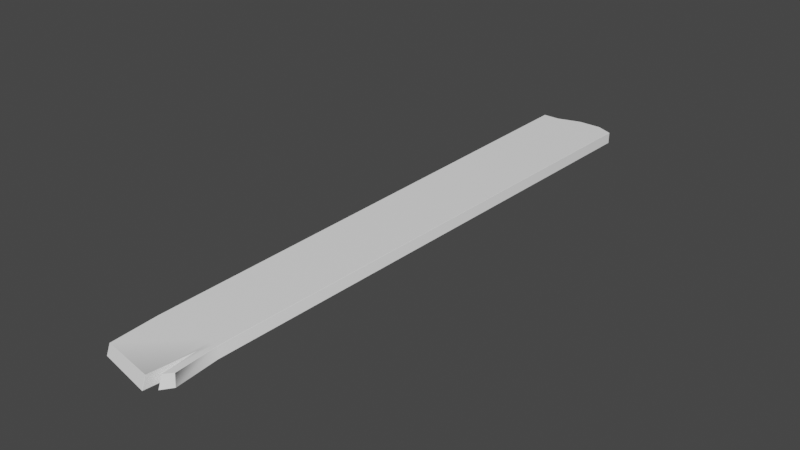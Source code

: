 # Source: wood0.blend  (saved by Blender 3.6.11; exported with 4.5.12 LTS)
import bpy
from mathutils import Matrix  # noqa: F401  (used for matrix-valued properties, if any)

bpy.ops.wm.read_factory_settings(use_empty=True)
scene = bpy.context.scene
scene.name = 'Scene'

# ---- collections
col_collection = bpy.data.collections.new('Collection'); scene.collection.children.link(col_collection)

# ---- materials (node trees are filled in below, after node groups)
mat_planks_shd = bpy.data.materials.new('Planks_SHD')
mat_planks_shd.use_transparent_shadow = False
mat_planks_shd.diffuse_color = (1.0, 1.0, 1.0, 1.0)
mat_planks_shd.roughness = 0.5528

# ---- material node trees
mat_planks_shd.use_nodes = True; mat_planks_shd.node_tree.nodes.clear()
_N = mat_planks_shd.node_tree.nodes; _L = mat_planks_shd.node_tree.links
n0 = _N.new('ShaderNodeBsdfPrincipled'); n0.name = 'Principled BSDF'; n0.location = (10, 300)
n0.distribution = 'GGX'
n0.subsurface_method = 'RANDOM_WALK_SKIN'
n0.inputs[0].default_value = (1.0, 1.0, 1.0, 1.0)
n0.inputs[2].default_value = 0.5528
n0.inputs[3].default_value = 1.45
n0.inputs[27].default_value = (0.0, 0.0, 0.0, 1.0)
n0.inputs[28].default_value = 1.0
n1 = _N.new('ShaderNodeOutputMaterial'); n1.name = 'Material Output'; n1.location = (300, 300)
n2 = _N.new('ShaderNodeNormalMap'); n2.name = 'Normal Map'; n2.location = (-300, -300)
n2.label = 'Normal/Map'
_L.new(n0.outputs[0], n1.inputs[0])
_L.new(n2.outputs[0], n0.inputs[5])
n1.is_active_output = True

# ---- world
world_world = bpy.data.worlds.new('World'); scene.world = world_world
world_world.use_nodes = True; world_world.node_tree.nodes.clear()
_N = world_world.node_tree.nodes; _L = world_world.node_tree.links
n0 = _N.new('ShaderNodeOutputWorld'); n0.name = 'World Output'; n0.location = (300, 300)
n1 = _N.new('ShaderNodeBackground'); n1.name = 'Background'; n1.location = (10, 300)
n1.inputs[0].default_value = (0.05088, 0.05088, 0.05088, 1.0)
_L.new(n1.outputs[0], n0.inputs[0])
n0.is_active_output = True
world_world.color = (0.05088, 0.05088, 0.05088)
world_world.use_sun_shadow = False
world_world.sun_shadow_jitter_overblur = 0.0

# ---- meshes
me_mesh_001 = bpy.data.meshes.new('Mesh.001')
me_mesh_001.from_pydata([(0.2741, 0.1179, 4.824), (0.4122, 0.1179, 4.824), (0.519, 0.1179, 4.824), (0.519, -0.1179, 4.824), (0.4122, -0.1179, 4.824), (0.2741, -0.1179, 4.824), (-0.7726, -0.1179, 5.841), (-0.7724, -0.116, 5.842), (-0.774, -0.116, 5.841), (-0.7196, 0.1179, 5.799), (-0.7215, 0.1164, 5.799), (-0.7199, 0.1164, 5.801), (0.668, -0.1161, 5.712), (0.6674, -0.116, 5.714), (0.6666, -0.1179, 5.713), (0.6477, 0.1163, 5.683), (0.6484, 0.1162, 5.681), (0.6468, 0.1179, 5.681), (-0.7781, 0.1179, 4.824), (-0.7798, 0.1162, 4.824), (0.589, 0.1179, 4.824), (0.5907, 0.1162, 4.824), (-0.8267, 0.1179, -6.25), (-0.8267, 0.1162, -6.252), (-0.8284, 0.1162, -6.25), (-0.8267, -0.1179, -6.25), (-0.8284, -0.1162, -6.25), (-0.8267, -0.1162, -6.252), (0.8284, 0.1162, -6.251), (0.8271, 0.1162, -6.253), (0.8267, 0.1179, -6.251), (0.8271, -0.1162, -6.253), (0.8284, -0.1162, -6.251), (0.8267, -0.1179, -6.251), (-0.7781, -0.1179, 4.824), (-0.7798, -0.1162, 4.824), (0.5907, -0.1162, 4.824), (0.589, -0.1179, 4.824), (0.3563, -0.1179, 6.074), (0.3579, -0.1161, 6.074), (0.3561, -0.116, 6.076), (0.356, 0.1165, 5.991), (0.3579, 0.1163, 5.99), (0.3562, 0.1179, 5.989), (0.5241, -0.1162, 5.913), (0.5219, -0.1163, 5.912), (0.5236, -0.1179, 5.911), (0.5237, 0.1179, 5.826), (0.522, 0.1163, 5.828), (0.5241, 0.1165, 5.829), (0.4584, -0.1155, 5.252), (0.4562, -0.1158, 5.251), (0.4566, -0.1179, 5.235), (0.4895, -0.1179, -6.396), (0.4898, -0.1162, -6.398), (0.007489, -0.1162, -6.398), (0.007753, -0.1179, -6.396), (-0.4749, -0.1162, -6.252), (-0.4746, -0.1179, -6.25), (0.4898, 0.1162, -6.398), (0.4895, 0.1179, -6.396), (0.007489, 0.1162, -6.398), (0.007738, 0.1179, -6.396), (-0.4746, 0.1179, -6.25), (-0.4749, 0.1162, -6.252), (0.4547, 0.1179, 5.09), (0.4563, 0.1168, 5.117), (0.4583, 0.1159, 5.118)], [], [(6, 8, 35, 34), (7, 6, 38, 40), (8, 7, 11, 10), (9, 11, 41, 43), (10, 9, 18, 19), (12, 14, 37, 36), (13, 12, 16, 15), (14, 13, 44, 46), (15, 17, 47, 49), (17, 16, 21, 20), (19, 18, 22, 24), (20, 21, 28, 30), (23, 22, 63, 64), (24, 23, 27, 26), (25, 27, 57, 58), (26, 25, 34, 35), (29, 28, 32, 31), (30, 29, 59, 60), (31, 33, 53, 54), (33, 32, 36, 37), (39, 38, 52, 51), (40, 39, 42, 41), (43, 42, 66, 65), (45, 44, 49, 48), (46, 45, 50, 52), (48, 47, 65, 67), (51, 50, 67, 66), (54, 53, 56, 55), (55, 56, 58, 57), (60, 59, 61, 62), (62, 61, 64, 63), (21, 36, 32, 28), (26, 35, 19, 24), (3, 4, 56, 53), (4, 5, 58, 56), (49, 44, 13, 15), (60, 2, 20, 30), (54, 59, 29, 31), (37, 3, 53, 33), (25, 58, 5, 34), (23, 64, 57, 27), (18, 0, 63, 22), (7, 40, 41, 11), (54, 55, 61, 59), (55, 57, 64, 61), (60, 62, 1, 2), (62, 63, 0, 1), (9, 43, 0, 18), (1, 0, 43, 65), (2, 1, 65, 47), (20, 2, 47, 17), (12, 36, 21, 16), (46, 3, 37, 14), (46, 52, 4, 3), (52, 38, 5, 4), (34, 5, 38, 6), (19, 35, 8, 10), (39, 51, 66, 42), (48, 67, 50, 45), (6, 7, 8), (9, 10, 11), (12, 13, 14), (15, 16, 17), (22, 23, 24), (25, 26, 27), (28, 29, 30), (31, 32, 33), (38, 39, 40), (41, 42, 43), (44, 45, 46), (47, 48, 49), (50, 51, 52), (65, 66, 67)])
me_mesh_001.polygons.foreach_set('use_smooth', [True] * 73)
_k = set([(6, 7), (6, 8), (6, 34), (6, 38), (7, 8), (7, 11), (7, 40), (8, 10), (8, 35), (9, 18), (9, 43), (10, 19), (11, 41), (12, 13), (12, 36), (13, 44), (14, 37), (14, 46), (15, 16), (15, 49), (16, 21), (17, 20), (17, 47), (18, 22), (19, 24), (20, 30), (21, 28), (22, 23), (22, 24), (22, 63), (23, 24), (23, 27), (23, 64), (24, 26), (25, 26), (25, 27), (25, 34), (25, 58), (26, 27), (26, 35), (27, 57), (28, 29), (28, 32), (29, 31), (29, 59), (30, 60), (31, 32), (31, 54), (32, 36), (33, 37), (33, 53), (38, 39), (38, 40), (38, 52), (39, 40), (39, 42), (39, 51), (40, 41), (41, 43), (42, 43), (42, 66), (44, 45), (44, 46), (44, 49), (45, 46), (45, 48), (46, 52), (47, 48), (47, 49), (47, 65), (48, 49), (50, 51), (50, 52), (50, 67), (51, 52), (51, 66), (53, 56), (54, 55), (55, 57), (56, 58), (59, 61), (60, 62), (61, 64), (62, 63), (65, 67), (66, 67)])
me_mesh_001.attributes.new('sharp_edge', 'BOOLEAN', 'EDGE').data.foreach_set('value', [ (min(e.vertices), max(e.vertices)) in _k for e in me_mesh_001.edges])
_uv = me_mesh_001.uv_layers.new(name='map1')
_uv.uv.foreach_set('vector', [0.8296, 0.4321, 0.8296, 0.4322, 0.7616, 0.4321, 0.7616, 0.432, 0.778, 0.9753, 0.778, 0.9751, 0.8554, 0.9751, 0.8554, 0.9753, 0.7779, 0.9753, 0.778, 0.9753, 0.781, 0.9919, 0.7809, 0.9919, 0.781, 0.992, 0.781, 0.9919, 0.8572, 0.9919, 0.8572, 0.992, 0.8268, 0.2346, 0.8268, 0.2348, 0.7616, 0.232, 0.7616, 0.2318, 0.821, 0.3381, 0.821, 0.3383, 0.7616, 0.3401, 0.7616, 0.3398, 0.9656, 0.9753, 0.9657, 0.9753, 0.9635, 0.9919, 0.9634, 0.9919, 0.9656, 0.9751, 0.9656, 0.9753, 0.9517, 0.9753, 0.9516, 0.9751, 0.9634, 0.9919, 0.9633, 0.992, 0.9491, 0.992, 0.9492, 0.9919, 0.8189, 0.3234, 0.8189, 0.3236, 0.7616, 0.3241, 0.7616, 0.3239, 0.7616, 0.2318, 0.7616, 0.232, 0.02026, 0.2154, 0.02026, 0.2152, 0.7616, 0.3239, 0.7616, 0.3241, 0.0202, 0.3259, 0.02018, 0.3257, 0.844, 0.9546, 0.844, 0.9545, 0.8676, 0.9545, 0.8676, 0.9546, 0.02026, 0.2152, 0.02018, 0.2152, 0.02018, 0.1996, 0.02026, 0.1996, 0.02026, 0.4519, 0.02015, 0.4519, 0.02015, 0.4284, 0.02026, 0.4283, 0.02026, 0.1996, 0.02029, 0.1995, 0.7616, 0.2161, 0.7616, 0.2162, 0.02017, 0.3259, 0.0202, 0.3259, 0.0202, 0.3413, 0.02017, 0.3414, 0.02018, 0.3257, 0.02007, 0.3257, 0.01038, 0.3031, 0.0105, 0.303, 0.9581, 0.9702, 0.9581, 0.9703, 0.9336, 0.9703, 0.9336, 0.9702, 0.02018, 0.3416, 0.0202, 0.3413, 0.7616, 0.3398, 0.7616, 0.3401, 0.8556, 0.9753, 0.8555, 0.9751, 0.9083, 0.9751, 0.9077, 0.9753, 0.8554, 0.9753, 0.8556, 0.9753, 0.8574, 0.9919, 0.8572, 0.9919, 0.8573, 0.992, 0.8574, 0.9919, 0.9087, 0.992, 0.9093, 0.992, 0.9513, 0.9752, 0.9517, 0.9753, 0.9492, 0.9919, 0.9488, 0.9919, 0.9515, 0.9751, 0.9513, 0.9752, 0.9089, 0.9753, 0.9083, 0.9751, 0.9488, 0.9919, 0.9489, 0.992, 0.9093, 0.992, 0.9098, 0.9919, 0.9077, 0.9753, 0.9089, 0.9753, 0.9098, 0.9919, 0.9087, 0.992, 0.01038, 0.3642, 0.0105, 0.3642, 0.0105, 0.3964, 0.01038, 0.3964, 0.01038, 0.3964, 0.0105, 0.3964, 0.02026, 0.4283, 0.02015, 0.4284, 0.9335, 0.9545, 0.9336, 0.9546, 0.9013, 0.9546, 0.9013, 0.9545, 0.9013, 0.9545, 0.9013, 0.9546, 0.8676, 0.9546, 0.8676, 0.9545, 0.7616, 0.3241, 0.7616, 0.3398, 0.0202, 0.3413, 0.0202, 0.3259, 0.02026, 0.1996, 0.7616, 0.2162, 0.7616, 0.2318, 0.02026, 0.2152, 0.7616, 0.3448, 0.7616, 0.352, 0.0105, 0.3964, 0.0105, 0.3642, 0.7616, 0.352, 0.7616, 0.3613, 0.02026, 0.4283, 0.0105, 0.3964, 0.9492, 0.9919, 0.9517, 0.9753, 0.9656, 0.9753, 0.9634, 0.9919, 0.0105, 0.303, 0.7616, 0.3192, 0.7616, 0.3239, 0.02018, 0.3257, 0.9336, 0.9702, 0.9336, 0.9546, 0.9581, 0.9546, 0.9581, 0.9702, 0.7616, 0.3401, 0.7616, 0.3448, 0.0105, 0.3642, 0.02018, 0.3416, 0.02026, 0.4519, 0.02026, 0.4283, 0.7616, 0.3613, 0.7616, 0.432, 0.844, 0.9546, 0.8676, 0.9546, 0.8676, 0.9702, 0.844, 0.9702, 0.7616, 0.232, 0.7616, 0.3026, 0.02026, 0.2389, 0.02026, 0.2154, 0.778, 0.9753, 0.8554, 0.9753, 0.8572, 0.9919, 0.781, 0.9919, 0.9336, 0.9702, 0.9013, 0.9702, 0.9013, 0.9546, 0.9336, 0.9546, 0.9013, 0.9702, 0.8676, 0.9702, 0.8676, 0.9546, 0.9013, 0.9546, 0.0105, 0.303, 0.0105, 0.2709, 0.7616, 0.3119, 0.7616, 0.3192, 0.0105, 0.2709, 0.02026, 0.2389, 0.7616, 0.3026, 0.7616, 0.3119, 0.8268, 0.2348, 0.8396, 0.3065, 0.7616, 0.3026, 0.7616, 0.232, 0.7616, 0.3119, 0.7616, 0.3026, 0.8396, 0.3065, 0.7794, 0.314, 0.7616, 0.3192, 0.7616, 0.3119, 0.7794, 0.314, 0.8286, 0.3149, 0.7616, 0.3239, 0.7616, 0.3192, 0.8286, 0.3149, 0.8189, 0.3234, 0.821, 0.3381, 0.7616, 0.3398, 0.7616, 0.3241, 0.8189, 0.3236, 0.8343, 0.348, 0.7616, 0.3448, 0.7616, 0.3401, 0.821, 0.3383, 0.8343, 0.348, 0.7891, 0.3499, 0.7616, 0.352, 0.7616, 0.3448, 0.7891, 0.3499, 0.8453, 0.3574, 0.7616, 0.3613, 0.7616, 0.352, 0.7616, 0.432, 0.7616, 0.3613, 0.8453, 0.3574, 0.8296, 0.4321, 0.7616, 0.2318, 0.7616, 0.2162, 0.8296, 0.2186, 0.8268, 0.2346, 0.8556, 0.9753, 0.9077, 0.9753, 0.9087, 0.992, 0.8574, 0.9919, 0.9488, 0.9919, 0.9098, 0.9919, 0.9089, 0.9753, 0.9513, 0.9752, 0.778, 0.9751, 0.778, 0.9753, 0.7779, 0.9753, 0.781, 0.992, 0.7809, 0.9919, 0.781, 0.9919, 0.9657, 0.9753, 0.9656, 0.9753, 0.9656, 0.9751, 0.9634, 0.9919, 0.9635, 0.9919, 0.9633, 0.992, 0.02026, 0.2154, 0.02018, 0.2152, 0.02026, 0.2152, 0.02029, 0.1995, 0.02026, 0.1996, 0.02018, 0.1996, 0.0202, 0.3259, 0.02017, 0.3259, 0.02018, 0.3257, 0.02017, 0.3414, 0.0202, 0.3413, 0.02018, 0.3416, 0.8554, 0.9751, 0.8556, 0.9753, 0.8554, 0.9753, 0.8572, 0.9919, 0.8574, 0.9919, 0.8572, 0.992, 0.9517, 0.9753, 0.9513, 0.9752, 0.9516, 0.9751, 0.9491, 0.992, 0.9488, 0.9919, 0.9492, 0.9919, 0.9089, 0.9753, 0.9077, 0.9753, 0.9083, 0.9751, 0.9093, 0.992, 0.9087, 0.992, 0.9098, 0.9919])
me_mesh_001.materials.append(mat_planks_shd)
me_mesh_001.update()
me_mesh_001.normals_split_custom_set([tuple(v) for v in zip(*[iter([-0.7565, -0.654, 0.004307, -0.7565, -0.654, 0.004307, -0.7269, -0.6867, -0.0002377, -0.727, -0.6866, -0.00019, -0.1636, -0.5888, 0.7916, -0.1636, -0.5888, 0.7916, -0.1636, -0.5888, 0.7916, -0.1636, -0.5888, 0.7916, -0.7287, 0.2766, 0.6264, -0.7287, 0.2766, 0.6264, -0.4157, 0.6376, 0.6486, -0.7182, 0.6056, 0.3427, -0.09736, 0.8236, 0.5588, -0.4157, 0.6376, 0.6486, -0.1048, 0.7986, 0.5926, -0.1048, 0.7986, 0.5926, -0.7182, 0.6056, 0.3427, -0.09736, 0.8236, 0.5588, -0.6845, 0.7177, -0.1279, -0.6848, 0.7185, -0.1215, 0.5956, -0.4156, -0.6874, 0.7283, -0.6467, 0.2265, 0.6809, -0.6629, 0.3115, 0.6766, -0.6613, 0.3239, 0.7972, 0.1552, 0.5835, 0.9342, 0.08053, -0.3476, 0.7555, 0.05581, -0.6528, 0.8327, 0.1523, 0.5323, 0.7283, -0.6467, 0.2265, 0.6447, -0.6156, 0.4533, 0.6102, -0.6589, 0.4398, 0.6102, -0.6589, 0.4398, 0.4737, 0.7485, 0.4642, 0.6637, 0.7445, 0.07234, 0.4613, 0.7961, 0.3917, 0.4613, 0.7961, 0.3917, 0.6637, 0.7445, 0.07234, 0.6719, 0.6395, -0.3736, 0.6797, 0.6793, 0.2766, 0.6808, 0.6809, 0.27, -0.6848, 0.7185, -0.1215, -0.6845, 0.7177, -0.1279, -0.7071, 0.7071, 0.003102, -0.7071, 0.7071, 0.003102, 0.6808, 0.6809, 0.27, 0.6797, 0.6793, 0.2766, 0.6669, 0.605, 0.4351, 0.6435, 0.7379, 0.2035, 3.343e-06, 0.7069, -0.7073, 3.343e-06, 0.7069, -0.7073, -0.106, 0.7106, -0.6956, -0.1061, 0.7106, -0.6956, -0.7085, 0.0, -0.7057, -0.7085, 0.0, -0.7057, -0.7085, 0.0, -0.7057, -0.7085, 0.0, -0.7057, 3.343e-06, -0.7069, -0.7073, 3.343e-06, -0.7069, -0.7073, -0.1061, -0.7107, -0.6955, -0.106, -0.7107, -0.6955, -0.7071, -0.7071, 0.003102, -0.7071, -0.7071, 0.003102, -0.727, -0.6866, -0.00019, -0.7269, -0.6867, -0.0002377, 0.8407, 6.244e-07, -0.5414, 0.8407, 6.244e-07, -0.5414, 0.8407, 6.244e-07, -0.5414, 0.8407, 6.244e-07, -0.5414, 0.6435, 0.7379, 0.2035, 0.382, 0.6716, -0.6349, 0.1383, 0.7104, -0.6901, 0.1362, 0.7104, -0.6905, 0.3795, -0.6734, -0.6344, 0.6442, -0.7362, 0.2074, 0.1369, -0.7113, -0.6894, 0.1369, -0.7113, -0.6894, 0.6442, -0.7362, 0.2074, 0.6791, -0.6153, 0.4002, 0.6766, -0.6613, 0.3239, 0.6809, -0.6629, 0.3115, 0.7677, -0.6342, 0.09159, 0.7677, -0.6342, 0.09159, 0.7677, -0.6342, 0.09159, 0.7677, -0.6342, 0.09159, 0.5915, 0.2753, 0.7578, 0.5915, 0.2753, 0.7578, 0.5561, 0.4593, 0.6927, 0.5537, 0.4416, 0.706, -0.08303, 0.9555, -0.2831, 0.3936, 0.9182, 0.04398, 0.3863, 0.8872, 0.2523, -0.05466, 0.9806, -0.188, -0.2739, 0.3277, 0.9042, -0.2739, 0.3277, 0.9042, -0.2739, 0.3277, 0.9042, -0.2739, 0.3277, 0.9042, -0.9173, -0.388, 0.08945, -0.9896, -0.1231, 0.07431, -0.9785, -0.1928, 0.07378, -0.9173, -0.388, 0.08945, -0.9907, 0.09312, 0.09955, -0.9686, 0.2321, 0.08884, -0.9686, 0.2321, 0.08884, -0.9794, 0.1755, 0.09969, -0.3594, 0.4669, 0.808, -0.3594, 0.4669, 0.808, -0.3594, 0.4669, 0.808, -0.3594, 0.4669, 0.808, 0.1369, -0.7113, -0.6894, 0.1369, -0.7113, -0.6894, -0.1025, -0.7107, -0.696, -0.1034, -0.7107, -0.6958, -0.1034, -0.7107, -0.6958, -0.1025, -0.7107, -0.696, -0.106, -0.7107, -0.6955, -0.1061, -0.7107, -0.6955, 0.1362, 0.7104, -0.6905, 0.1383, 0.7104, -0.6901, -0.103, 0.7103, -0.6963, -0.1029, 0.7103, -0.6963, -0.1029, 0.7103, -0.6963, -0.103, 0.7103, -0.6963, -0.1061, 0.7106, -0.6956, -0.106, 0.7106, -0.6956, 0.9573, 0.0173, 0.2885, 0.9561, 0.01358, 0.2928, 0.9998, 3.599e-08, 0.02146, 0.9998, 3.599e-08, 0.02146, -1.0, 0.0, 0.004387, -0.9967, 0.05081, -0.06315, -0.9969, 0.05106, -0.06013, -1.0, 0.0, 0.004387, 0.0, -1.0, 0.0, 0.0, -1.0, 2.6e-10, 0.0, -1.0, 4.907e-10, 0.0, -1.0, 0.0, 0.0, -1.0, 2.6e-10, 0.0, -1.0, 2.775e-10, 0.0, -1.0, 5.567e-10, 0.0, -1.0, 4.907e-10, 0.7775, 0.1818, 0.602, 0.7775, 0.1818, 0.602, 0.7972, 0.1552, 0.5835, 0.8327, 0.1523, 0.5323, 0.0, 1.0, 1.854e-10, 0.0, 1.0, 1.345e-10, 0.0, 1.0, 4.029e-10, 0.0, 1.0, 8.178e-10, 0.1958, 8.758e-07, -0.9806, 0.1959, -1.099e-06, -0.9806, 0.3943, 1.713e-06, -0.919, 0.3943, 1.713e-06, -0.919, 0.0, -1.0, 0.0, 0.0, -1.0, 0.0, 0.0, -1.0, 0.0, 0.0, -1.0, 0.0, 0.0, -1.0, 0.0, 0.0, -1.0, 5.567e-10, 0.0, -1.0, 2.775e-10, 0.0, -1.0, 0.0, 4.373e-06, 0.0, -1.0, -0.1494, 1.172e-06, -0.9888, -0.1494, 0.0, -0.9888, 4.373e-06, 0.0, -1.0, 0.0, 1.0, -3.467e-09, 0.0, 1.0, -3.67e-09, 0.0, 1.0, 4.991e-11, 0.0, 1.0, -4.791e-10, -0.1814, 0.2764, 0.9438, -0.1814, 0.2764, 0.9438, -0.1814, 0.2764, 0.9438, -0.1814, 0.2764, 0.9438, 0.1958, 8.758e-07, -0.9806, -0.1464, 0.0, -0.9892, -0.1464, 0.0, -0.9892, 0.1959, -1.099e-06, -0.9806, -0.1464, 0.0, -0.9892, -0.1494, 0.0, -0.9888, -0.1494, 1.172e-06, -0.9888, -0.1464, 0.0, -0.9892, 0.0, 1.0, 1.854e-10, 0.0, 1.0, 9.334e-11, 0.0, 1.0, -2.218e-09, 0.0, 1.0, 1.345e-10, 0.0, 1.0, 9.334e-11, 0.0, 1.0, 4.991e-11, 0.0, 1.0, -3.67e-09, 0.0, 1.0, -2.218e-09, 0.0, 1.0, -6.582e-09, -0.08303, 0.9555, -0.2831, 0.0, 1.0, -3.67e-09, 0.0, 1.0, -3.467e-09, 0.0, 1.0, -2.218e-09, 0.0, 1.0, -3.67e-09, -0.08303, 0.9555, -0.2831, -0.05466, 0.9806, -0.188, 0.0, 1.0, 1.345e-10, 0.0, 1.0, -2.218e-09, -0.05466, 0.9806, -0.188, 0.0, 1.0, 0.0, 0.0, 1.0, 4.029e-10, 0.0, 1.0, 1.345e-10, 0.0, 1.0, 0.0, 0.0, 1.0, 0.0, 0.9342, 0.08053, -0.3476, 0.9561, 0.01358, 0.2928, 0.9573, 0.0173, 0.2885, 0.7555, 0.05581, -0.6528, 0.0, -1.0, 0.0, 0.0, -1.0, 0.0, 0.0, -1.0, 0.0, 0.0, -1.0, 0.0, 0.0, -1.0, 0.0, 0.0, -1.0, 0.0, 0.0, -1.0, 2.6e-10, 0.0, -1.0, 0.0, 0.0, -1.0, 0.0, 0.0, -1.0, 0.0, 0.0, -1.0, 2.775e-10, 0.0, -1.0, 2.6e-10, 0.0, -1.0, 0.0, 0.0, -1.0, 2.775e-10, 0.0, -1.0, 0.0, 0.0, -1.0, 0.0, -0.9969, 0.05106, -0.06013, -0.9967, 0.05081, -0.06315, -0.9929, 0.1149, 0.03195, -0.9929, 0.1149, 0.03195, 0.9919, 0.05393, 0.1151, 0.9919, 0.05393, 0.1151, 0.9919, 0.05393, 0.1151, 0.9919, 0.05393, 0.1151, -0.9907, 0.09312, 0.09955, -0.9794, 0.1755, 0.09969, -0.9785, -0.1928, 0.07378, -0.9896, -0.1231, 0.07431, -0.7075, -0.4048, 0.5793, -0.7075, -0.4048, 0.5793, -0.7075, -0.4048, 0.5793, -0.09736, 0.8236, 0.5588, -0.7182, 0.6056, 0.3427, -0.4157, 0.6376, 0.6486, 0.5956, -0.4156, -0.6874, 0.6447, -0.6156, 0.4533, 0.7283, -0.6467, 0.2265, 0.4737, 0.7485, 0.4642, 0.6719, 0.6395, -0.3736, 0.6637, 0.7445, 0.07234, -0.5782, 0.5781, -0.5758, -0.5782, 0.5781, -0.5758, -0.5782, 0.5781, -0.5758, -0.5782, -0.5781, -0.5758, -0.5782, -0.5781, -0.5758, -0.5782, -0.5781, -0.5758, 0.6669, 0.605, 0.4351, 0.382, 0.6716, -0.6349, 0.6435, 0.7379, 0.2035, 0.3795, -0.6734, -0.6344, 0.6791, -0.6153, 0.4002, 0.6442, -0.7362, 0.2074, 0.5488, -0.4243, 0.7203, 0.5488, -0.4243, 0.7203, 0.5488, -0.4243, 0.7203, 0.5537, 0.4416, 0.706, 0.5561, 0.4593, 0.6927, 0.4718, 0.6924, 0.5459, -0.07446, -0.7918, 0.6062, -0.07446, -0.7918, 0.6062, -0.07446, -0.7918, 0.6062, -0.2127, 0.8588, 0.4662, -0.2127, 0.8588, 0.4662, -0.2127, 0.8588, 0.4662, 0.07251, -0.989, 0.1286, 0.07251, -0.989, 0.1286, 0.07251, -0.989, 0.1286, -0.05466, 0.9806, -0.188, 0.3863, 0.8872, 0.2523, 0.385, 0.9228, 0.01468])] * 3)])

# ---- objects
ob_plank_02 = bpy.data.objects.new('plank_02', me_mesh_001)

# ---- transforms, parenting, visibility, modifiers, constraints
ob_plank_02.location = (0.0, 0.0, 0.0)
ob_plank_02.rotation_euler = (1.571, -0.0, 0.0)
ob_plank_02.color = (0.8, 0.8, 0.8, 1.0)

# ---- collection membership
col_collection.objects.link(ob_plank_02)

# ---- scene / render settings (as saved in the file)
scene.frame_start = 1; scene.frame_end = 250; scene.frame_set(1)
scene.render.engine = 'BLENDER_EEVEE_NEXT'
scene.cycles.sampling_pattern = 'TABULATED_SOBOL'
scene.view_settings.view_transform = 'Filmic'
bpy.context.view_layer.update()

# ---- added for rendering (the .blend has no active camera and no usable light): camera, sun
cam_auto = bpy.data.cameras.new('AutoCamera')
cam_auto.lens = 50.0
cam_auto.sensor_width = 36.0
cam_auto.clip_end = 1000.0
ob_auto_camera = bpy.data.objects.new('AutoCamera', cam_auto)
scene.collection.objects.link(ob_auto_camera)
ob_auto_camera.location = (11.6439, -13.8118, 9.31515)
ob_auto_camera.rotation_euler = (1.09748, -7.21219e-08, 0.694738)
scene.camera = ob_auto_camera
light_auto_sun = bpy.data.lights.new('AutoSun', 'SUN')
light_auto_sun.energy = 3.0
light_auto_sun.angle = 0.0523599
ob_auto_sun = bpy.data.objects.new('AutoSun', light_auto_sun)
scene.collection.objects.link(ob_auto_sun)
ob_auto_sun.rotation_euler = (0.872665, 0.174533, 0.523599)
bpy.context.view_layer.update()
